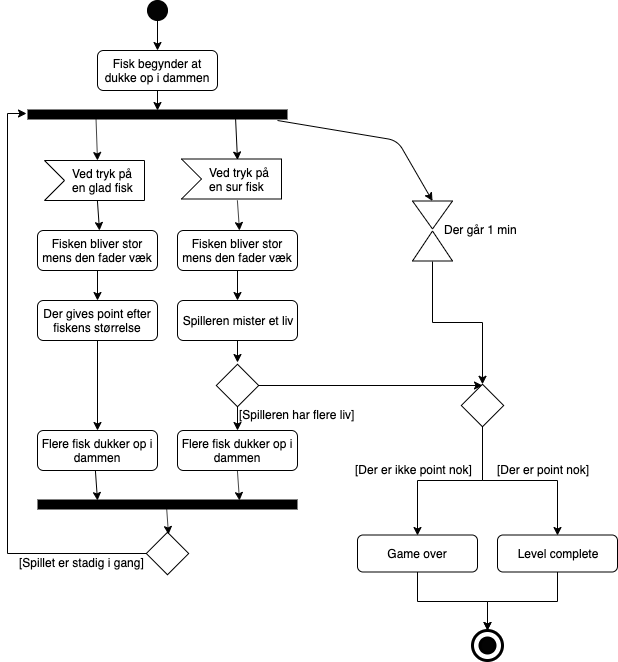

The diagram above was exported from draw.io. Its source (the exported page's mxGraphModel, read from the mxfile embedded in the PNG):
<mxGraphModel dx="946" dy="490" grid="1" gridSize="10" guides="1" tooltips="1" connect="1" arrows="1" fold="1" page="1" pageScale="1" pageWidth="826" pageHeight="1169" math="0" shadow="0">
  <root>
    <mxCell id="0" />
    <mxCell id="1" parent="0" />
    <mxCell id="W0-MPweWnoYo-aK-ineQ-39" style="edgeStyle=orthogonalEdgeStyle;rounded=0;orthogonalLoop=1;jettySize=auto;html=1;entryX=0.5;entryY=0;entryDx=0;entryDy=0;" edge="1" parent="1" source="W0-MPweWnoYo-aK-ineQ-5" target="W0-MPweWnoYo-aK-ineQ-6">
      <mxGeometry relative="1" as="geometry" />
    </mxCell>
    <mxCell id="W0-MPweWnoYo-aK-ineQ-5" value="" style="ellipse;whiteSpace=wrap;html=1;fillColor=#030303;" vertex="1" parent="1">
      <mxGeometry x="250" y="110" width="20" height="20" as="geometry" />
    </mxCell>
    <mxCell id="W0-MPweWnoYo-aK-ineQ-6" value="Fisk begynder at dukke op i dammen" style="rounded=1;whiteSpace=wrap;html=1;" vertex="1" parent="1">
      <mxGeometry x="200" y="160" width="120" height="40" as="geometry" />
    </mxCell>
    <mxCell id="W0-MPweWnoYo-aK-ineQ-13" value="" style="endArrow=none;html=1;" edge="1" parent="1">
      <mxGeometry width="50" height="50" relative="1" as="geometry">
        <mxPoint x="147" y="270" as="sourcePoint" />
        <mxPoint x="247" y="270" as="targetPoint" />
      </mxGeometry>
    </mxCell>
    <mxCell id="W0-MPweWnoYo-aK-ineQ-14" value="" style="endArrow=none;html=1;" edge="1" parent="1">
      <mxGeometry width="50" height="50" relative="1" as="geometry">
        <mxPoint x="147" y="310" as="sourcePoint" />
        <mxPoint x="247" y="310" as="targetPoint" />
      </mxGeometry>
    </mxCell>
    <mxCell id="W0-MPweWnoYo-aK-ineQ-15" value="" style="endArrow=none;html=1;" edge="1" parent="1">
      <mxGeometry width="50" height="50" relative="1" as="geometry">
        <mxPoint x="247" y="270" as="sourcePoint" />
        <mxPoint x="247" y="310" as="targetPoint" />
      </mxGeometry>
    </mxCell>
    <mxCell id="W0-MPweWnoYo-aK-ineQ-16" value="" style="endArrow=none;html=1;" edge="1" parent="1">
      <mxGeometry width="50" height="50" relative="1" as="geometry">
        <mxPoint x="167" y="290" as="sourcePoint" />
        <mxPoint x="147" y="310" as="targetPoint" />
      </mxGeometry>
    </mxCell>
    <mxCell id="W0-MPweWnoYo-aK-ineQ-17" value="" style="endArrow=none;html=1;" edge="1" parent="1">
      <mxGeometry width="50" height="50" relative="1" as="geometry">
        <mxPoint x="147" y="270" as="sourcePoint" />
        <mxPoint x="167" y="290" as="targetPoint" />
      </mxGeometry>
    </mxCell>
    <mxCell id="W0-MPweWnoYo-aK-ineQ-23" value="" style="line;strokeWidth=10;fillColor=none;align=left;verticalAlign=middle;spacingTop=-1;spacingLeft=3;spacingRight=3;rotatable=0;labelPosition=right;points=[];portConstraint=eastwest;fontSize=12;" vertex="1" parent="1">
      <mxGeometry x="130" y="220" width="260" height="8" as="geometry" />
    </mxCell>
    <mxCell id="W0-MPweWnoYo-aK-ineQ-24" value="Ved tryk på &lt;br&gt;en glad fisk" style="text;html=1;resizable=0;points=[];autosize=1;align=left;verticalAlign=top;spacingTop=-4;" vertex="1" parent="1">
      <mxGeometry x="173" y="274" width="80" height="30" as="geometry" />
    </mxCell>
    <mxCell id="W0-MPweWnoYo-aK-ineQ-25" value="" style="endArrow=none;html=1;" edge="1" parent="1">
      <mxGeometry width="50" height="50" relative="1" as="geometry">
        <mxPoint x="284" y="268.5" as="sourcePoint" />
        <mxPoint x="384" y="268.5" as="targetPoint" />
      </mxGeometry>
    </mxCell>
    <mxCell id="W0-MPweWnoYo-aK-ineQ-26" value="" style="endArrow=none;html=1;" edge="1" parent="1">
      <mxGeometry width="50" height="50" relative="1" as="geometry">
        <mxPoint x="284" y="308.5" as="sourcePoint" />
        <mxPoint x="384" y="308.5" as="targetPoint" />
      </mxGeometry>
    </mxCell>
    <mxCell id="W0-MPweWnoYo-aK-ineQ-27" value="" style="endArrow=none;html=1;" edge="1" parent="1">
      <mxGeometry width="50" height="50" relative="1" as="geometry">
        <mxPoint x="384" y="268.5" as="sourcePoint" />
        <mxPoint x="384" y="308.5" as="targetPoint" />
      </mxGeometry>
    </mxCell>
    <mxCell id="W0-MPweWnoYo-aK-ineQ-28" value="" style="endArrow=none;html=1;" edge="1" parent="1">
      <mxGeometry width="50" height="50" relative="1" as="geometry">
        <mxPoint x="304" y="288.5" as="sourcePoint" />
        <mxPoint x="284" y="308.5" as="targetPoint" />
      </mxGeometry>
    </mxCell>
    <mxCell id="W0-MPweWnoYo-aK-ineQ-29" value="" style="endArrow=none;html=1;" edge="1" parent="1">
      <mxGeometry width="50" height="50" relative="1" as="geometry">
        <mxPoint x="284" y="268.5" as="sourcePoint" />
        <mxPoint x="304" y="288.5" as="targetPoint" />
      </mxGeometry>
    </mxCell>
    <mxCell id="W0-MPweWnoYo-aK-ineQ-30" value="Ved tryk på &lt;br&gt;en sur fisk" style="text;html=1;resizable=0;points=[];autosize=1;align=left;verticalAlign=top;spacingTop=-4;" vertex="1" parent="1">
      <mxGeometry x="310" y="272.5" width="80" height="30" as="geometry" />
    </mxCell>
    <mxCell id="W0-MPweWnoYo-aK-ineQ-49" style="edgeStyle=orthogonalEdgeStyle;rounded=0;orthogonalLoop=1;jettySize=auto;html=1;entryX=0.5;entryY=0;entryDx=0;entryDy=0;" edge="1" parent="1" source="W0-MPweWnoYo-aK-ineQ-31" target="W0-MPweWnoYo-aK-ineQ-32">
      <mxGeometry relative="1" as="geometry" />
    </mxCell>
    <mxCell id="W0-MPweWnoYo-aK-ineQ-31" value="Fisken bliver stor mens den fader væk" style="rounded=1;whiteSpace=wrap;html=1;strokeWidth=1;" vertex="1" parent="1">
      <mxGeometry x="140" y="340" width="120" height="40" as="geometry" />
    </mxCell>
    <mxCell id="W0-MPweWnoYo-aK-ineQ-54" style="edgeStyle=orthogonalEdgeStyle;rounded=0;orthogonalLoop=1;jettySize=auto;html=1;entryX=0.5;entryY=0;entryDx=0;entryDy=0;" edge="1" parent="1" source="W0-MPweWnoYo-aK-ineQ-32" target="W0-MPweWnoYo-aK-ineQ-51">
      <mxGeometry relative="1" as="geometry" />
    </mxCell>
    <mxCell id="W0-MPweWnoYo-aK-ineQ-32" value="Der gives point efter fiskens størrelse" style="rounded=1;whiteSpace=wrap;html=1;strokeWidth=1;" vertex="1" parent="1">
      <mxGeometry x="140" y="410" width="120" height="40" as="geometry" />
    </mxCell>
    <mxCell id="W0-MPweWnoYo-aK-ineQ-48" style="edgeStyle=orthogonalEdgeStyle;rounded=0;orthogonalLoop=1;jettySize=auto;html=1;entryX=0.5;entryY=0;entryDx=0;entryDy=0;" edge="1" parent="1" source="W0-MPweWnoYo-aK-ineQ-33" target="W0-MPweWnoYo-aK-ineQ-35">
      <mxGeometry relative="1" as="geometry" />
    </mxCell>
    <mxCell id="W0-MPweWnoYo-aK-ineQ-33" value="Fisken bliver stor mens den fader væk" style="rounded=1;whiteSpace=wrap;html=1;strokeWidth=1;" vertex="1" parent="1">
      <mxGeometry x="280" y="340" width="120" height="40" as="geometry" />
    </mxCell>
    <mxCell id="W0-MPweWnoYo-aK-ineQ-53" style="edgeStyle=orthogonalEdgeStyle;rounded=0;orthogonalLoop=1;jettySize=auto;html=1;entryX=0.5;entryY=0;entryDx=0;entryDy=0;" edge="1" parent="1" source="W0-MPweWnoYo-aK-ineQ-34" target="W0-MPweWnoYo-aK-ineQ-52">
      <mxGeometry relative="1" as="geometry" />
    </mxCell>
    <mxCell id="W0-MPweWnoYo-aK-ineQ-75" style="edgeStyle=orthogonalEdgeStyle;rounded=0;orthogonalLoop=1;jettySize=auto;html=1;entryX=0.024;entryY=0.024;entryDx=0;entryDy=0;entryPerimeter=0;" edge="1" parent="1" source="W0-MPweWnoYo-aK-ineQ-34" target="W0-MPweWnoYo-aK-ineQ-68">
      <mxGeometry relative="1" as="geometry" />
    </mxCell>
    <mxCell id="W0-MPweWnoYo-aK-ineQ-34" value="" style="whiteSpace=wrap;html=1;aspect=fixed;strokeWidth=1;rotation=45;" vertex="1" parent="1">
      <mxGeometry x="325" y="480" width="30" height="30" as="geometry" />
    </mxCell>
    <mxCell id="W0-MPweWnoYo-aK-ineQ-50" style="edgeStyle=orthogonalEdgeStyle;rounded=0;orthogonalLoop=1;jettySize=auto;html=1;entryX=-0.026;entryY=-0.042;entryDx=0;entryDy=0;entryPerimeter=0;" edge="1" parent="1" source="W0-MPweWnoYo-aK-ineQ-35" target="W0-MPweWnoYo-aK-ineQ-34">
      <mxGeometry relative="1" as="geometry" />
    </mxCell>
    <mxCell id="W0-MPweWnoYo-aK-ineQ-35" value="Spilleren mister et liv" style="rounded=1;whiteSpace=wrap;html=1;strokeWidth=1;" vertex="1" parent="1">
      <mxGeometry x="280" y="410" width="120" height="40" as="geometry" />
    </mxCell>
    <mxCell id="W0-MPweWnoYo-aK-ineQ-42" value="" style="endArrow=classic;html=1;exitX=0.5;exitY=1;exitDx=0;exitDy=0;" edge="1" parent="1" source="W0-MPweWnoYo-aK-ineQ-6" target="W0-MPweWnoYo-aK-ineQ-23">
      <mxGeometry width="50" height="50" relative="1" as="geometry">
        <mxPoint x="50" y="327.5" as="sourcePoint" />
        <mxPoint x="260" y="210" as="targetPoint" />
      </mxGeometry>
    </mxCell>
    <mxCell id="W0-MPweWnoYo-aK-ineQ-43" value="" style="endArrow=classic;html=1;exitX=0.263;exitY=0.542;exitDx=0;exitDy=0;exitPerimeter=0;" edge="1" parent="1" source="W0-MPweWnoYo-aK-ineQ-23">
      <mxGeometry width="50" height="50" relative="1" as="geometry">
        <mxPoint x="80" y="340" as="sourcePoint" />
        <mxPoint x="200" y="270" as="targetPoint" />
      </mxGeometry>
    </mxCell>
    <mxCell id="W0-MPweWnoYo-aK-ineQ-44" value="" style="endArrow=classic;html=1;exitX=0.263;exitY=0.542;exitDx=0;exitDy=0;exitPerimeter=0;" edge="1" parent="1">
      <mxGeometry width="50" height="50" relative="1" as="geometry">
        <mxPoint x="337.88" y="223.836" as="sourcePoint" />
        <mxPoint x="340" y="269.5" as="targetPoint" />
      </mxGeometry>
    </mxCell>
    <mxCell id="W0-MPweWnoYo-aK-ineQ-46" value="" style="endArrow=classic;html=1;exitX=0.263;exitY=0.542;exitDx=0;exitDy=0;exitPerimeter=0;" edge="1" parent="1">
      <mxGeometry width="50" height="50" relative="1" as="geometry">
        <mxPoint x="199.88" y="309.836" as="sourcePoint" />
        <mxPoint x="202" y="340" as="targetPoint" />
      </mxGeometry>
    </mxCell>
    <mxCell id="W0-MPweWnoYo-aK-ineQ-47" value="" style="endArrow=classic;html=1;exitX=0.263;exitY=0.542;exitDx=0;exitDy=0;exitPerimeter=0;" edge="1" parent="1">
      <mxGeometry width="50" height="50" relative="1" as="geometry">
        <mxPoint x="339.88" y="309.836" as="sourcePoint" />
        <mxPoint x="342" y="340" as="targetPoint" />
      </mxGeometry>
    </mxCell>
    <mxCell id="W0-MPweWnoYo-aK-ineQ-51" value="Flere fisk dukker op i dammen" style="rounded=1;whiteSpace=wrap;html=1;strokeWidth=1;" vertex="1" parent="1">
      <mxGeometry x="140" y="540" width="120" height="40" as="geometry" />
    </mxCell>
    <mxCell id="W0-MPweWnoYo-aK-ineQ-52" value="Flere fisk dukker op i dammen" style="rounded=1;whiteSpace=wrap;html=1;strokeWidth=1;" vertex="1" parent="1">
      <mxGeometry x="280" y="540" width="120" height="40" as="geometry" />
    </mxCell>
    <mxCell id="W0-MPweWnoYo-aK-ineQ-55" value="[Spilleren har flere liv]" style="text;html=1;resizable=0;points=[];autosize=1;align=left;verticalAlign=top;spacingTop=-4;" vertex="1" parent="1">
      <mxGeometry x="340" y="515" width="130" height="20" as="geometry" />
    </mxCell>
    <mxCell id="W0-MPweWnoYo-aK-ineQ-56" value="" style="line;strokeWidth=10;fillColor=none;align=left;verticalAlign=middle;spacingTop=-1;spacingLeft=3;spacingRight=3;rotatable=0;labelPosition=right;points=[];portConstraint=eastwest;fontSize=12;" vertex="1" parent="1">
      <mxGeometry x="140" y="610" width="260" height="8" as="geometry" />
    </mxCell>
    <mxCell id="W0-MPweWnoYo-aK-ineQ-60" value="" style="endArrow=classic;html=1;exitX=0.263;exitY=0.542;exitDx=0;exitDy=0;exitPerimeter=0;" edge="1" parent="1">
      <mxGeometry width="50" height="50" relative="1" as="geometry">
        <mxPoint x="197.88" y="579.836" as="sourcePoint" />
        <mxPoint x="200" y="610" as="targetPoint" />
      </mxGeometry>
    </mxCell>
    <mxCell id="W0-MPweWnoYo-aK-ineQ-61" value="" style="endArrow=classic;html=1;exitX=0.263;exitY=0.542;exitDx=0;exitDy=0;exitPerimeter=0;" edge="1" parent="1">
      <mxGeometry width="50" height="50" relative="1" as="geometry">
        <mxPoint x="339.88" y="579.8359999999999" as="sourcePoint" />
        <mxPoint x="342" y="610" as="targetPoint" />
      </mxGeometry>
    </mxCell>
    <mxCell id="W0-MPweWnoYo-aK-ineQ-64" style="edgeStyle=orthogonalEdgeStyle;rounded=0;orthogonalLoop=1;jettySize=auto;html=1;entryX=-0.004;entryY=0.375;entryDx=0;entryDy=0;entryPerimeter=0;" edge="1" parent="1" source="W0-MPweWnoYo-aK-ineQ-62" target="W0-MPweWnoYo-aK-ineQ-23">
      <mxGeometry relative="1" as="geometry">
        <Array as="points">
          <mxPoint x="110" y="663" />
          <mxPoint x="110" y="223" />
        </Array>
      </mxGeometry>
    </mxCell>
    <mxCell id="W0-MPweWnoYo-aK-ineQ-62" value="" style="whiteSpace=wrap;html=1;aspect=fixed;strokeWidth=1;rotation=45;" vertex="1" parent="1">
      <mxGeometry x="255" y="648" width="30" height="30" as="geometry" />
    </mxCell>
    <mxCell id="W0-MPweWnoYo-aK-ineQ-63" value="" style="endArrow=classic;html=1;exitX=0.263;exitY=0.542;exitDx=0;exitDy=0;exitPerimeter=0;" edge="1" parent="1">
      <mxGeometry width="50" height="50" relative="1" as="geometry">
        <mxPoint x="268.88" y="613.8359999999999" as="sourcePoint" />
        <mxPoint x="271" y="644" as="targetPoint" />
      </mxGeometry>
    </mxCell>
    <mxCell id="W0-MPweWnoYo-aK-ineQ-65" value="[Spillet er stadig i gang]" style="text;html=1;resizable=0;points=[];autosize=1;align=left;verticalAlign=top;spacingTop=-4;" vertex="1" parent="1">
      <mxGeometry x="120" y="663" width="140" height="20" as="geometry" />
    </mxCell>
    <mxCell id="W0-MPweWnoYo-aK-ineQ-66" value="" style="triangle;whiteSpace=wrap;html=1;strokeWidth=1;rotation=90;" vertex="1" parent="1">
      <mxGeometry x="521" y="304.5" width="28" height="40" as="geometry" />
    </mxCell>
    <mxCell id="W0-MPweWnoYo-aK-ineQ-69" style="edgeStyle=orthogonalEdgeStyle;rounded=0;orthogonalLoop=1;jettySize=auto;html=1;exitX=0;exitY=0.5;exitDx=0;exitDy=0;" edge="1" parent="1" source="W0-MPweWnoYo-aK-ineQ-67" target="W0-MPweWnoYo-aK-ineQ-68">
      <mxGeometry relative="1" as="geometry">
        <mxPoint x="520" y="530" as="targetPoint" />
      </mxGeometry>
    </mxCell>
    <mxCell id="W0-MPweWnoYo-aK-ineQ-67" value="" style="triangle;whiteSpace=wrap;html=1;strokeWidth=1;rotation=-90;" vertex="1" parent="1">
      <mxGeometry x="520" y="335.5" width="30" height="40" as="geometry" />
    </mxCell>
    <mxCell id="W0-MPweWnoYo-aK-ineQ-76" style="edgeStyle=orthogonalEdgeStyle;rounded=0;orthogonalLoop=1;jettySize=auto;html=1;entryX=0.5;entryY=0;entryDx=0;entryDy=0;" edge="1" parent="1" source="W0-MPweWnoYo-aK-ineQ-68" target="W0-MPweWnoYo-aK-ineQ-72">
      <mxGeometry relative="1" as="geometry" />
    </mxCell>
    <mxCell id="W0-MPweWnoYo-aK-ineQ-77" style="edgeStyle=orthogonalEdgeStyle;rounded=0;orthogonalLoop=1;jettySize=auto;html=1;entryX=0.5;entryY=0;entryDx=0;entryDy=0;" edge="1" parent="1" source="W0-MPweWnoYo-aK-ineQ-68" target="W0-MPweWnoYo-aK-ineQ-73">
      <mxGeometry relative="1" as="geometry" />
    </mxCell>
    <mxCell id="W0-MPweWnoYo-aK-ineQ-68" value="" style="whiteSpace=wrap;html=1;aspect=fixed;strokeWidth=1;rotation=45;" vertex="1" parent="1">
      <mxGeometry x="570" y="500" width="30" height="30" as="geometry" />
    </mxCell>
    <mxCell id="W0-MPweWnoYo-aK-ineQ-81" style="edgeStyle=orthogonalEdgeStyle;rounded=0;orthogonalLoop=1;jettySize=auto;html=1;entryX=0.5;entryY=0;entryDx=0;entryDy=0;" edge="1" parent="1" source="W0-MPweWnoYo-aK-ineQ-72" target="W0-MPweWnoYo-aK-ineQ-79">
      <mxGeometry relative="1" as="geometry" />
    </mxCell>
    <mxCell id="W0-MPweWnoYo-aK-ineQ-72" value="Game over" style="rounded=1;whiteSpace=wrap;html=1;strokeWidth=1;" vertex="1" parent="1">
      <mxGeometry x="460" y="644.5" width="120" height="37" as="geometry" />
    </mxCell>
    <mxCell id="W0-MPweWnoYo-aK-ineQ-82" style="edgeStyle=orthogonalEdgeStyle;rounded=0;orthogonalLoop=1;jettySize=auto;html=1;entryX=0.5;entryY=0;entryDx=0;entryDy=0;" edge="1" parent="1" source="W0-MPweWnoYo-aK-ineQ-73" target="W0-MPweWnoYo-aK-ineQ-79">
      <mxGeometry relative="1" as="geometry" />
    </mxCell>
    <mxCell id="W0-MPweWnoYo-aK-ineQ-73" value="Level complete" style="rounded=1;whiteSpace=wrap;html=1;strokeWidth=1;" vertex="1" parent="1">
      <mxGeometry x="600" y="644.5" width="120" height="37" as="geometry" />
    </mxCell>
    <mxCell id="W0-MPweWnoYo-aK-ineQ-74" value="" style="endArrow=classic;html=1;entryX=0;entryY=0.5;entryDx=0;entryDy=0;" edge="1" parent="1" target="W0-MPweWnoYo-aK-ineQ-66">
      <mxGeometry width="50" height="50" relative="1" as="geometry">
        <mxPoint x="380" y="230" as="sourcePoint" />
        <mxPoint x="530" y="335" as="targetPoint" />
        <Array as="points">
          <mxPoint x="500" y="250" />
        </Array>
      </mxGeometry>
    </mxCell>
    <mxCell id="W0-MPweWnoYo-aK-ineQ-79" value="" style="ellipse;whiteSpace=wrap;html=1;aspect=fixed;strokeWidth=3;" vertex="1" parent="1">
      <mxGeometry x="575" y="740" width="30" height="30" as="geometry" />
    </mxCell>
    <mxCell id="W0-MPweWnoYo-aK-ineQ-80" value="" style="ellipse;whiteSpace=wrap;html=1;aspect=fixed;strokeColor=#000000;strokeWidth=3;fillColor=#030303;" vertex="1" parent="1">
      <mxGeometry x="582.5" y="747.5" width="15" height="15" as="geometry" />
    </mxCell>
    <mxCell id="W0-MPweWnoYo-aK-ineQ-83" value="Der går 1 min" style="text;html=1;resizable=0;points=[];autosize=1;align=left;verticalAlign=top;spacingTop=-4;" vertex="1" parent="1">
      <mxGeometry x="545" y="330" width="90" height="20" as="geometry" />
    </mxCell>
    <mxCell id="W0-MPweWnoYo-aK-ineQ-84" value="[Der er point nok]" style="text;html=1;resizable=0;points=[];autosize=1;align=left;verticalAlign=top;spacingTop=-4;" vertex="1" parent="1">
      <mxGeometry x="597.5" y="570" width="110" height="20" as="geometry" />
    </mxCell>
    <mxCell id="W0-MPweWnoYo-aK-ineQ-85" value="[Der er ikke point nok]" style="text;html=1;resizable=0;points=[];autosize=1;align=left;verticalAlign=top;spacingTop=-4;" vertex="1" parent="1">
      <mxGeometry x="456" y="570" width="130" height="20" as="geometry" />
    </mxCell>
  </root>
</mxGraphModel>